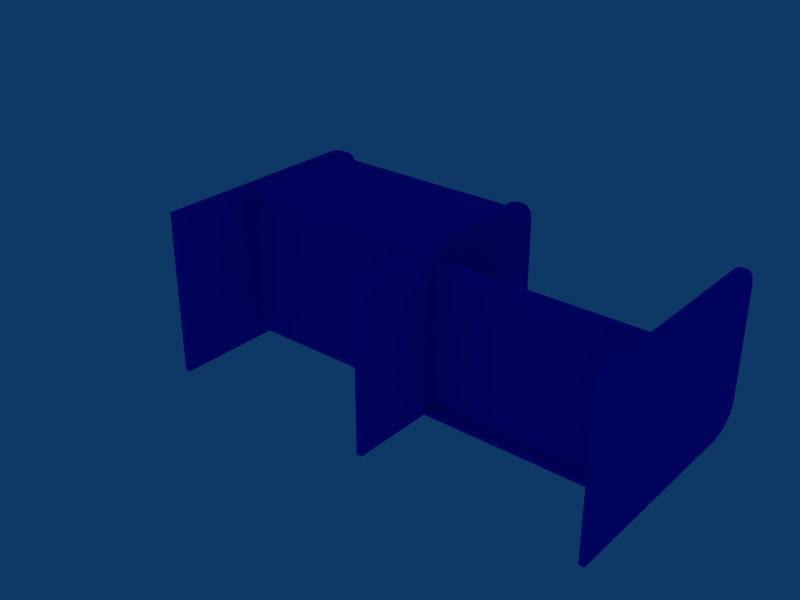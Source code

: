 # Source: mesa.blend  (saved by Blender 2.45.0; exported with 4.5.12 LTS)
import bpy
from mathutils import Matrix  # noqa: F401  (used for matrix-valued properties, if any)

bpy.ops.wm.read_factory_settings(use_empty=True)
scene = bpy.context.scene
scene.name = 'Scene'

# ---- collections
col_collection_1 = bpy.data.collections.new('Collection 1'); scene.collection.children.link(col_collection_1)

# ---- materials (node trees are filled in below, after node groups)
mat_material = bpy.data.materials.new('Material')
mat_material.alpha_threshold = 0.0
mat_material.diffuse_color = (0.04449, 0.07873, 0.8962, 1.0)
mat_material.roughness = 0.5
mat_material.line_color = (0.0, 0.0, 0.0, 1.0)
mat_material_001 = bpy.data.materials.new('Material.001')
mat_material_001.alpha_threshold = 0.0
mat_material_001.diffuse_color = (0.1293, 0.06737, 0.8962, 1.0)
mat_material_001.roughness = 0.5
mat_material_001.line_color = (0.0, 0.0, 0.0, 1.0)

# ---- material node trees

# ---- world
world_world = bpy.data.worlds.new('World'); scene.world = world_world
world_world.color = (0.05656, 0.2208, 0.4)
world_world.use_sun_shadow = False
world_world.sun_shadow_jitter_overblur = 0.0
world_world.cycles.sampling_method = 'MANUAL'
world_world.cycles.sample_map_resolution = 256

# ---- meshes
me_circle_004 = bpy.data.meshes.new('Circle.004')
me_circle_004.from_pydata([(-7.686, 6.651, 4.345), (-7.65, 6.83, 4.345), (-7.615, 6.947, 4.345), (-7.575, 7.05, 4.345), (-7.531, 7.14, 4.345), (-7.464, 7.246, 4.345), (-7.375, 7.353, 4.345), (-7.286, 7.428, 4.345), (-7.206, 7.489, 4.345), (-7.109, 7.547, 4.345), (-7.03, 7.577, 4.345), (-6.968, 7.602, 4.345), (-6.89, 7.62, 4.345), (-6.792, 7.64, 4.345), (-6.686, 7.651, 4.345), (-4.686, -0.3494, 4.345), (-7.685, -0.3446, 4.345), (-6.686, 6.651, 4.345), (-6.686, 6.651, 4.145), (-7.685, -0.3447, 4.145), (-4.686, -0.3494, 4.145), (-4.686, 7.651, 4.145), (-6.686, 7.651, 4.145), (-6.791, 7.64, 4.145), (-6.889, 7.619, 4.145), (-6.968, 7.602, 4.145), (-7.03, 7.577, 4.145), (-7.108, 7.547, 4.145), (-7.205, 7.489, 4.145), (-7.286, 7.428, 4.145), (-7.375, 7.353, 4.145), (-7.463, 7.246, 4.145), (-7.53, 7.14, 4.145), (-7.575, 7.05, 4.145), (-7.614, 6.947, 4.145), (-7.65, 6.83, 4.145), (-7.686, 6.651, 4.145), (-1.588, 6.651, 4.343), (-1.624, 6.83, 4.343), (-1.659, 6.947, 4.343), (-1.699, 7.05, 4.343), (-1.743, 7.14, 4.343), (-1.81, 7.246, 4.343), (-1.899, 7.353, 4.343), (-1.988, 7.428, 4.343), (-2.068, 7.489, 4.343), (-2.165, 7.547, 4.344), (-2.244, 7.577, 4.343), (-2.306, 7.602, 4.343), (-2.384, 7.619, 4.343), (-2.482, 7.64, 4.343), (-2.588, 7.651, 4.343), (-4.686, 7.651, 4.345), (-1.589, -0.3447, 4.343), (-2.588, 6.651, 4.343), (-2.587, 6.651, 4.143), (-1.588, -0.3446, 4.143), (-2.587, 7.651, 4.143), (-2.482, 7.64, 4.143), (-2.384, 7.62, 4.143), (-2.305, 7.602, 4.143), (-2.243, 7.577, 4.143), (-2.165, 7.547, 4.144), (-2.068, 7.489, 4.143), (-1.987, 7.428, 4.143), (-1.898, 7.353, 4.143), (-1.81, 7.246, 4.143), (-1.743, 7.14, 4.143), (-1.698, 7.05, 4.143), (-1.659, 6.947, 4.143), (-1.623, 6.83, 4.143), (-1.587, 6.651, 4.143), (-7.686, 6.651, 12.55), (-7.65, 6.83, 12.55), (-7.615, 6.947, 12.55), (-7.575, 7.05, 12.55), (-7.531, 7.14, 12.55), (-7.464, 7.246, 12.55), (-7.375, 7.353, 12.55), (-7.286, 7.428, 12.55), (-7.206, 7.489, 12.55), (-7.109, 7.547, 12.55), (-7.03, 7.577, 12.55), (-6.968, 7.602, 12.55), (-6.89, 7.62, 12.55), (-6.792, 7.64, 12.55), (-6.686, 7.651, 12.55), (-4.686, -0.3494, 12.55), (-7.685, -0.3446, 12.55), (-6.686, 6.651, 12.55), (-6.686, 6.651, 12.35), (-7.685, -0.3447, 12.35), (-4.686, -0.3494, 12.35), (-4.686, 7.651, 12.35), (-6.686, 7.651, 12.35), (-6.791, 7.64, 12.35), (-6.889, 7.619, 12.35), (-6.968, 7.602, 12.35), (-7.03, 7.577, 12.35), (-7.108, 7.547, 12.35), (-7.205, 7.489, 12.35), (-7.286, 7.428, 12.35), (-7.375, 7.353, 12.35), (-7.463, 7.246, 12.35), (-7.53, 7.14, 12.35), (-7.575, 7.05, 12.35), (-7.614, 6.947, 12.35), (-7.65, 6.83, 12.35), (-7.686, 6.651, 12.35), (-1.588, 6.651, 12.55), (-1.624, 6.83, 12.55), (-1.659, 6.947, 12.55), (-1.699, 7.05, 12.55), (-1.743, 7.14, 12.55), (-1.81, 7.246, 12.55), (-1.899, 7.353, 12.55), (-1.988, 7.428, 12.55), (-2.068, 7.489, 12.55), (-2.165, 7.547, 12.55), (-2.244, 7.577, 12.55), (-2.306, 7.602, 12.55), (-2.384, 7.619, 12.55), (-2.482, 7.64, 12.55), (-2.588, 7.651, 12.55), (-4.686, 7.651, 12.55), (-1.589, -0.3447, 12.55), (-2.588, 6.651, 12.55), (-2.587, 6.651, 12.35), (-1.588, -0.3446, 12.35), (-2.587, 7.651, 12.35), (-2.482, 7.64, 12.35), (-2.384, 7.62, 12.35), (-2.305, 7.602, 12.35), (-2.243, 7.577, 12.35), (-2.165, 7.547, 12.35), (-2.068, 7.489, 12.35), (-1.987, 7.428, 12.35), (-1.898, 7.353, 12.35), (-1.81, 7.246, 12.35), (-1.743, 7.14, 12.35), (-1.698, 7.05, 12.35), (-1.659, 6.947, 12.35), (-1.623, 6.83, 12.35), (-1.587, 6.651, 12.35), (-4.93, 5.453, 4.308), (-4.93, 5.453, 12.46), (-7.49, 5.453, 12.46), (-7.49, 5.453, 4.308), (-7.49, 5.21, 4.308), (-7.49, 5.21, 12.46), (-4.93, 5.21, 12.46), (-4.93, 5.21, 4.308), (-3.253, 2.518, 13.04), (-1.752, 5.878, 12.55), (-1.752, 5.878, 20.7), (-4.311, 5.878, 20.7), (-4.311, 5.878, 12.55), (-4.311, 5.636, 12.55), (-4.311, 5.636, 20.7), (-1.752, 5.636, 20.7), (-1.752, 5.636, 12.55), (-7.349, 2.987, 4.199), (-7.349, 2.987, 12.35), (-1.959, 2.987, 12.35), (-1.959, 2.987, 4.199), (-1.959, 2.745, 4.199), (-1.959, 2.745, 12.35), (-7.349, 2.745, 12.35), (-7.349, 2.745, 4.199), (-7.12, 2.987, 12.43), (-7.12, 2.987, 20.58), (-1.729, 2.987, 20.58), (-1.729, 2.987, 12.43), (-1.729, 2.745, 12.43), (-1.729, 2.745, 20.58), (-7.12, 2.745, 20.58), (-7.12, 2.745, 12.43), (-1.591, 6.673, 20.55), (-1.591, 6.673, 12.51), (-1.591, 2.43, 12.51), (-1.591, 2.43, 20.55), (-1.752, 2.43, 20.55), (-1.752, 2.43, 12.51), (-1.752, 6.673, 12.51), (-1.752, 6.673, 20.55), (-7.531, 6.706, 12.34), (-7.531, 6.706, 4.328), (-7.531, 2.471, 4.328), (-7.531, 2.471, 12.34), (-7.371, 2.471, 12.34), (-7.371, 2.471, 4.328), (-7.371, 6.706, 4.328), (-7.371, 6.706, 12.34), (-7.686, 6.651, 20.72), (-7.65, 6.83, 20.72), (-7.615, 6.947, 20.72), (-7.575, 7.05, 20.72), (-7.531, 7.14, 20.72), (-7.464, 7.246, 20.72), (-7.375, 7.353, 20.72), (-7.286, 7.428, 20.72), (-7.206, 7.489, 20.72), (-7.109, 7.547, 20.72), (-7.03, 7.577, 20.72), (-6.968, 7.602, 20.72), (-6.89, 7.62, 20.72), (-6.792, 7.64, 20.72), (-6.686, 7.651, 20.72), (-4.686, -0.3494, 20.72), (-7.685, -0.3446, 20.72), (-6.686, 6.651, 20.72), (-6.686, 6.651, 20.52), (-7.685, -0.3447, 20.52), (-4.686, -0.3494, 20.52), (-4.686, 7.651, 20.52), (-6.686, 7.651, 20.52), (-6.791, 7.64, 20.52), (-6.889, 7.619, 20.52), (-6.968, 7.602, 20.52), (-7.03, 7.577, 20.52), (-7.108, 7.547, 20.52), (-7.205, 7.489, 20.52), (-7.286, 7.428, 20.52), (-7.375, 7.353, 20.52), (-7.463, 7.246, 20.52), (-7.53, 7.14, 20.52), (-7.575, 7.05, 20.52), (-7.614, 6.947, 20.52), (-7.65, 6.83, 20.52), (-7.686, 6.651, 20.52), (-1.588, 6.651, 20.72), (-1.624, 6.83, 20.72), (-1.659, 6.947, 20.72), (-1.699, 7.05, 20.72), (-1.743, 7.14, 20.72), (-1.81, 7.246, 20.72), (-1.899, 7.353, 20.72), (-1.988, 7.428, 20.72), (-2.068, 7.489, 20.72), (-2.165, 7.547, 20.72), (-2.244, 7.577, 20.72), (-2.306, 7.602, 20.72), (-2.384, 7.619, 20.72), (-2.482, 7.64, 20.72), (-2.588, 7.651, 20.72), (-4.686, 7.651, 20.72), (-1.589, -0.3447, 20.72), (-2.588, 6.651, 20.72), (-2.587, 6.651, 20.52), (-1.588, -0.3446, 20.52), (-2.587, 7.651, 20.52), (-2.482, 7.64, 20.52), (-2.384, 7.62, 20.52), (-2.305, 7.602, 20.52), (-2.243, 7.577, 20.52), (-2.165, 7.547, 20.52), (-2.068, 7.489, 20.52), (-1.987, 7.428, 20.52), (-1.898, 7.353, 20.52), (-1.81, 7.246, 20.52), (-1.743, 7.14, 20.52), (-1.698, 7.05, 20.52), (-1.659, 6.947, 20.52), (-1.623, 6.83, 20.52), (-1.587, 6.651, 20.52)], [], [(17, 0, 1), (17, 1, 2), (17, 2, 3), (17, 3, 4), (17, 4, 5), (17, 5, 6), (17, 6, 7), (17, 7, 8), (17, 8, 9), (17, 9, 10), (17, 10, 11), (17, 11, 12), (17, 12, 13), (17, 13, 14), (17, 14, 52), (17, 52, 15), (17, 15, 16), (16, 0, 17), (1, 0, 36, 35), (0, 16, 19, 36), (16, 15, 20, 19), (15, 52, 21, 20), (52, 14, 22, 21), (14, 13, 23, 22), (13, 12, 24, 23), (12, 11, 25, 24), (11, 10, 26, 25), (10, 9, 27, 26), (9, 8, 28, 27), (8, 7, 29, 28), (7, 6, 30, 29), (6, 5, 31, 30), (5, 4, 32, 31), (4, 3, 33, 32), (3, 2, 34, 33), (2, 1, 35, 34), (35, 36, 18), (34, 35, 18), (33, 34, 18), (32, 33, 18), (31, 32, 18), (30, 31, 18), (29, 30, 18), (28, 29, 18), (27, 28, 18), (26, 27, 18), (25, 26, 18), (24, 25, 18), (23, 24, 18), (22, 23, 18), (21, 22, 18), (20, 21, 18), (19, 20, 18), (18, 36, 19), (54, 37, 53), (53, 15, 54), (15, 52, 54), (52, 51, 54), (51, 50, 54), (50, 49, 54), (49, 48, 54), (48, 47, 54), (47, 46, 54), (46, 45, 54), (45, 44, 54), (44, 43, 54), (43, 42, 54), (42, 41, 54), (41, 40, 54), (40, 39, 54), (39, 38, 54), (38, 37, 54), (69, 70, 38, 39), (68, 69, 39, 40), (67, 68, 40, 41), (66, 67, 41, 42), (65, 66, 42, 43), (64, 65, 43, 44), (63, 64, 44, 45), (62, 63, 45, 46), (61, 62, 46, 47), (60, 61, 47, 48), (59, 60, 48, 49), (58, 59, 49, 50), (57, 58, 50, 51), (21, 57, 51, 52), (56, 20, 15, 53), (71, 56, 53, 37), (70, 71, 37, 38), (56, 71, 55), (55, 20, 56), (55, 21, 20), (55, 57, 21), (55, 58, 57), (55, 59, 58), (55, 60, 59), (55, 61, 60), (55, 62, 61), (55, 63, 62), (55, 64, 63), (55, 65, 64), (55, 66, 65), (55, 67, 66), (55, 68, 67), (55, 69, 68), (55, 70, 69), (55, 71, 70), (89, 72, 73), (89, 73, 74), (89, 74, 75), (89, 75, 76), (89, 76, 77), (89, 77, 78), (89, 78, 79), (89, 79, 80), (89, 80, 81), (89, 81, 82), (89, 82, 83), (89, 83, 84), (89, 84, 85), (89, 85, 86), (89, 86, 124), (89, 124, 87), (89, 87, 88), (88, 72, 89), (73, 72, 108, 107), (72, 88, 91, 108), (88, 87, 92, 91), (87, 124, 93, 92), (124, 86, 94, 93), (86, 85, 95, 94), (85, 84, 96, 95), (84, 83, 97, 96), (83, 82, 98, 97), (82, 81, 99, 98), (81, 80, 100, 99), (80, 79, 101, 100), (79, 78, 102, 101), (78, 77, 103, 102), (77, 76, 104, 103), (76, 75, 105, 104), (75, 74, 106, 105), (74, 73, 107, 106), (107, 108, 90), (106, 107, 90), (105, 106, 90), (104, 105, 90), (103, 104, 90), (102, 103, 90), (101, 102, 90), (100, 101, 90), (99, 100, 90), (98, 99, 90), (97, 98, 90), (96, 97, 90), (95, 96, 90), (94, 95, 90), (93, 94, 90), (92, 93, 90), (91, 92, 90), (90, 108, 91), (126, 109, 125), (125, 87, 126), (87, 124, 126), (124, 123, 126), (123, 122, 126), (122, 121, 126), (121, 120, 126), (120, 119, 126), (119, 118, 126), (118, 117, 126), (117, 116, 126), (116, 115, 126), (115, 114, 126), (114, 113, 126), (113, 112, 126), (112, 111, 126), (111, 110, 126), (110, 109, 126), (141, 142, 110, 111), (140, 141, 111, 112), (139, 140, 112, 113), (138, 139, 113, 114), (137, 138, 114, 115), (136, 137, 115, 116), (135, 136, 116, 117), (134, 135, 117, 118), (133, 134, 118, 119), (132, 133, 119, 120), (131, 132, 120, 121), (130, 131, 121, 122), (129, 130, 122, 123), (93, 129, 123, 124), (128, 92, 87, 125), (143, 128, 125, 109), (142, 143, 109, 110), (128, 143, 127), (127, 92, 128), (127, 93, 92), (127, 129, 93), (127, 130, 129), (127, 131, 130), (127, 132, 131), (127, 133, 132), (127, 134, 133), (127, 135, 134), (127, 136, 135), (127, 137, 136), (127, 138, 137), (127, 139, 138), (127, 140, 139), (127, 141, 140), (127, 142, 141), (127, 143, 142), (144, 147, 146, 145), (146, 147, 148, 149), (147, 144, 151, 148), (144, 145, 150, 151), (145, 146, 149, 150), (151, 150, 149, 148), (153, 156, 155, 154), (155, 156, 157, 158), (156, 153, 160, 157), (153, 154, 159, 160), (154, 155, 158, 159), (160, 159, 158, 157), (161, 164, 163, 162), (163, 164, 165, 166), (164, 161, 168, 165), (161, 162, 167, 168), (162, 163, 166, 167), (168, 167, 166, 165), (169, 172, 171, 170), (171, 172, 173, 174), (172, 169, 176, 173), (169, 170, 175, 176), (170, 171, 174, 175), (176, 175, 174, 173), (177, 180, 179, 178), (179, 180, 181, 182), (180, 177, 184, 181), (177, 178, 183, 184), (178, 179, 182, 183), (184, 183, 182, 181), (185, 186, 187, 188), (191, 190, 187, 186), (192, 191, 186, 185), (189, 192, 185, 188), (190, 189, 188, 187), (190, 191, 192, 189), (210, 193, 194), (210, 194, 195), (210, 195, 196), (210, 196, 197), (210, 197, 198), (210, 198, 199), (210, 199, 200), (210, 200, 201), (210, 201, 202), (210, 202, 203), (210, 203, 204), (210, 204, 205), (210, 205, 206), (210, 206, 207), (210, 207, 245), (210, 245, 208), (210, 208, 209), (209, 193, 210), (194, 193, 229, 228), (193, 209, 212, 229), (209, 208, 213, 212), (208, 245, 214, 213), (245, 207, 215, 214), (207, 206, 216, 215), (206, 205, 217, 216), (205, 204, 218, 217), (204, 203, 219, 218), (203, 202, 220, 219), (202, 201, 221, 220), (201, 200, 222, 221), (200, 199, 223, 222), (199, 198, 224, 223), (198, 197, 225, 224), (197, 196, 226, 225), (196, 195, 227, 226), (195, 194, 228, 227), (228, 229, 211), (227, 228, 211), (226, 227, 211), (225, 226, 211), (224, 225, 211), (223, 224, 211), (222, 223, 211), (221, 222, 211), (220, 221, 211), (219, 220, 211), (218, 219, 211), (217, 218, 211), (216, 217, 211), (215, 216, 211), (214, 215, 211), (213, 214, 211), (212, 213, 211), (211, 229, 212), (247, 230, 246), (246, 208, 247), (208, 245, 247), (245, 244, 247), (244, 243, 247), (243, 242, 247), (242, 241, 247), (241, 240, 247), (240, 239, 247), (239, 238, 247), (238, 237, 247), (237, 236, 247), (236, 235, 247), (235, 234, 247), (234, 233, 247), (233, 232, 247), (232, 231, 247), (231, 230, 247), (262, 263, 231, 232), (261, 262, 232, 233), (260, 261, 233, 234), (259, 260, 234, 235), (258, 259, 235, 236), (257, 258, 236, 237), (256, 257, 237, 238), (255, 256, 238, 239), (254, 255, 239, 240), (253, 254, 240, 241), (252, 253, 241, 242), (251, 252, 242, 243), (250, 251, 243, 244), (214, 250, 244, 245), (249, 213, 208, 246), (264, 249, 246, 230), (263, 264, 230, 231), (249, 264, 248), (248, 213, 249), (248, 214, 213), (248, 250, 214), (248, 251, 250), (248, 252, 251), (248, 253, 252), (248, 254, 253), (248, 255, 254), (248, 256, 255), (248, 257, 256), (248, 258, 257), (248, 259, 258), (248, 260, 259), (248, 261, 260), (248, 262, 261), (248, 263, 262), (248, 264, 263)])
me_circle_004.polygons.foreach_set('material_index', [0, 0, 0, 0, 0, 0, 0, 0, 0, 0, 0, 0, 0, 0, 0, 0, 0, 0, 0, 0, 0, 0, 0, 0, 0, 0, 0, 0, 0, 0, 0, 0, 0, 0, 0, 0, 0, 0, 0, 0, 0, 0, 0, 0, 0, 0, 0, 0, 0, 0, 0, 0, 0, 0, 0, 0, 0, 0, 0, 0, 0, 0, 0, 0, 0, 0, 0, 0, 0, 0, 0, 0, 0, 0, 0, 0, 0, 0, 0, 0, 0, 0, 0, 0, 0, 0, 0, 0, 0, 0, 0, 0, 0, 0, 0, 0, 0, 0, 0, 0, 0, 0, 0, 0, 0, 0, 0, 0, 0, 0, 0, 0, 0, 0, 0, 0, 0, 0, 0, 0, 0, 0, 0, 0, 0, 0, 0, 0, 0, 0, 0, 0, 0, 0, 0, 0, 0, 0, 0, 0, 0, 0, 0, 0, 0, 0, 0, 0, 0, 0, 0, 0, 0, 0, 0, 0, 0, 0, 0, 0, 0, 0, 0, 0, 0, 0, 0, 0, 0, 0, 0, 0, 0, 0, 0, 0, 0, 0, 0, 0, 0, 0, 0, 0, 0, 0, 0, 0, 0, 0, 0, 0, 0, 0, 0, 0, 0, 0, 0, 0, 0, 0, 0, 0, 0, 0, 0, 0, 0, 0, 0, 0, 0, 0, 0, 0, 0, 0, 0, 0, 0, 0, 0, 0, 0, 0, 0, 0, 0, 0, 0, 0, 0, 0, 0, 0, 0, 0, 1, 1, 1, 1, 1, 1, 1, 1, 1, 1, 1, 1, 0, 0, 0, 0, 0, 0, 0, 0, 0, 0, 0, 0, 0, 0, 0, 0, 0, 0, 0, 0, 0, 0, 0, 0, 0, 0, 0, 0, 0, 0, 0, 0, 0, 0, 0, 0, 0, 0, 0, 0, 0, 0, 0, 0, 0, 0, 0, 0, 0, 0, 0, 0, 0, 0, 0, 0, 0, 0, 0, 0, 0, 0, 0, 0, 0, 0, 0, 0, 0, 0, 0, 0, 0, 0, 0, 0, 0, 0, 0, 0, 0, 0, 0, 0, 0, 0, 0, 0, 0, 0, 0, 0, 0, 0, 0, 0, 0, 0, 0, 0, 0, 0, 0, 0, 0, 0, 0])
me_circle_004.materials.append(mat_material)
me_circle_004.materials.append(mat_material_001)
me_circle_004.use_remesh_preserve_volume = False
me_circle_004.use_remesh_preserve_attributes = False
me_circle_004.use_mirror_vertex_groups = False
me_circle_004.update()

# ---- curves / text
cu_curvecircle_002 = bpy.data.curves.new('CurveCircle.002', 'CURVE')
cu_curvecircle_002.dimensions = '2D'
cu_curvecircle_002.use_path_clamp = True
cu_curvecircle_002.use_deform_bounds = True
cu_curvecircle_002.use_radius = False
cu_curvecircle_002.bevel_resolution = 0
cu_curvecircle_002.fill_mode = 'BOTH'
cu_curvecircle_002.twist_mode = 'Z_UP'
cu_curvecircle_001 = bpy.data.curves.new('CurveCircle.001', 'CURVE')
cu_curvecircle_001.dimensions = '2D'
cu_curvecircle_001.use_path_clamp = True
cu_curvecircle_001.use_deform_bounds = True
cu_curvecircle_001.use_radius = False
cu_curvecircle_001.bevel_resolution = 0
cu_curvecircle_001.fill_mode = 'BOTH'
cu_curvecircle_001.twist_mode = 'Z_UP'
cu_curvecircle = bpy.data.curves.new('CurveCircle', 'CURVE')
cu_curvecircle.dimensions = '2D'
cu_curvecircle.use_path_clamp = True
cu_curvecircle.use_deform_bounds = True
cu_curvecircle.use_radius = False
cu_curvecircle.bevel_resolution = 0
cu_curvecircle.fill_mode = 'BOTH'
cu_curvecircle.twist_mode = 'Z_UP'

# ---- objects
ob_circle_002 = bpy.data.objects.new('Circle.002', me_circle_004)
ob_curvecircle_002 = bpy.data.objects.new('CurveCircle.002', cu_curvecircle_002)
ob_curvecircle_001 = bpy.data.objects.new('CurveCircle.001', cu_curvecircle_001)
ob_curvecircle = bpy.data.objects.new('CurveCircle', cu_curvecircle)

# ---- transforms, parenting, visibility, modifiers, constraints
ob_circle_002.location = (-4.476, 0.4237, -8.299)
ob_circle_002.rotation_euler = (4.371e-08, 1.571, 0.0)
ob_circle_002.scale = (1.08, 1.23, 1.08)
ob_circle_002.lock_rotations_4d = False
ob_circle_002.empty_display_type = 'ARROWS'
ob_circle_002.color = (0.0, 0.0, 0.0, 1.0)
ob_circle_002.lineart.crease_threshold = 0.0
ob_curvecircle_002.location = (-4.5, 0.8409, -0.03886)
ob_curvecircle_002.rotation_euler = (4.371e-08, 1.571, 0.0)
ob_curvecircle_002.scale = (1.08, 1.08, 1.08)
ob_curvecircle_002.lock_rotations_4d = False
ob_curvecircle_002.empty_display_type = 'ARROWS'
ob_curvecircle_002.color = (0.0, 0.0, 0.0, 1.0)
ob_curvecircle_002.lineart.crease_threshold = 0.0
ob_curvecircle_001.location = (4.348, 0.8409, -0.03886)
ob_curvecircle_001.rotation_euler = (4.371e-08, 1.571, 0.0)
ob_curvecircle_001.scale = (1.08, 1.08, 1.08)
ob_curvecircle_001.lock_rotations_4d = False
ob_curvecircle_001.empty_display_type = 'ARROWS'
ob_curvecircle_001.color = (0.0, 0.0, 0.0, 1.0)
ob_curvecircle_001.lineart.crease_threshold = 0.0
ob_curvecircle.location = (13.21, 0.8409, -0.03886)
ob_curvecircle.rotation_euler = (4.371e-08, 1.571, 0.0)
ob_curvecircle.scale = (1.08, 1.08, 1.08)
ob_curvecircle.lock_rotations_4d = False
ob_curvecircle.empty_display_type = 'ARROWS'
ob_curvecircle.color = (0.0, 0.0, 0.0, 1.0)
ob_curvecircle.lineart.crease_threshold = 0.0

# ---- collection membership
col_collection_1.objects.link(ob_circle_002)
col_collection_1.objects.link(ob_curvecircle_002)
col_collection_1.objects.link(ob_curvecircle_001)
col_collection_1.objects.link(ob_curvecircle)

# ---- scene / render settings (as saved in the file)
scene.frame_start = 1; scene.frame_end = 250; scene.frame_set(48)
scene.render.engine = 'BLENDER_EEVEE_NEXT'
scene.render.image_settings.file_format = 'JPEG'
scene.render.image_settings.color_mode = 'RGB'
scene.render.image_settings.compression = 90
scene.render.resolution_x = 800
scene.render.resolution_y = 600
scene.render.pixel_aspect_x = 100.0
scene.render.pixel_aspect_y = 100.0
scene.render.fps = 25
scene.render.dither_intensity = 0.0
scene.render.use_compositing = False
scene.render.use_sequencer = False
scene.render.bake_margin = 2
scene.render.bake_bias = 0.0
scene.render.use_stamp_time = False
scene.render.use_stamp_date = False
scene.render.use_stamp_frame = False
scene.render.use_stamp_camera = False
scene.render.use_stamp_scene = False
scene.render.use_stamp_filename = False
scene.render.use_stamp_render_time = False
scene.render.stamp_font_size = 0
scene.cycles.use_denoising = False
scene.cycles.samples = 10
scene.cycles.sampling_pattern = 'TABULATED_SOBOL'
scene.cycles.light_sampling_threshold = 0.0
scene.cycles.use_adaptive_sampling = False
scene.cycles.use_light_tree = False
scene.cycles.blur_glossy = 0.0
scene.cycles.volume_bounces = 1
scene.cycles.pixel_filter_type = 'GAUSSIAN'
scene.cycles.sample_clamp_indirect = 0.0
scene.view_settings.view_transform = 'Raw'
bpy.context.view_layer.update()

# ---- added for rendering (the .blend has no active camera): camera
cam_auto = bpy.data.cameras.new('AutoCamera')
cam_auto.lens = 50.0
cam_auto.sensor_width = 36.0
cam_auto.clip_end = 1000.0
ob_auto_camera = bpy.data.objects.new('AutoCamera', cam_auto)
scene.collection.objects.link(ob_auto_camera)
ob_auto_camera.location = (30.1397, -23.2155, 15.4612)
ob_auto_camera.rotation_euler = (1.09748, -7.21219e-08, 0.694738)
scene.camera = ob_auto_camera
bpy.context.view_layer.update()
